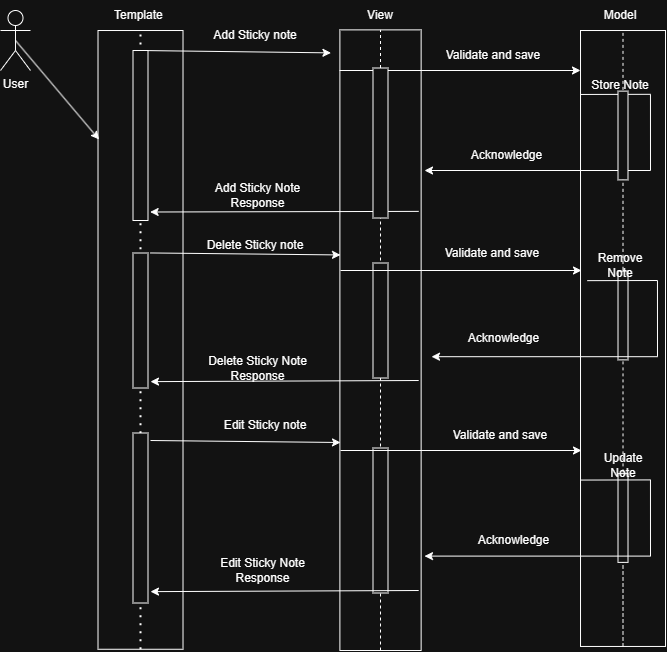

The diagram above was exported from draw.io. Its source (the exported page's mxGraphModel, read from the mxfile embedded in the PNG):
<mxGraphModel dx="1181" dy="630" grid="1" gridSize="10" guides="1" tooltips="1" connect="1" arrows="1" fold="1" page="1" pageScale="1" pageWidth="850" pageHeight="1100" math="0" shadow="0">
  <root>
    <mxCell id="0" />
    <mxCell id="1" parent="0" />
    <mxCell id="L53ixgz7DTCF2GU3nyul-1" value="User" style="shape=umlActor;verticalLabelPosition=bottom;verticalAlign=top;html=1;outlineConnect=0;" parent="1" vertex="1">
      <mxGeometry x="60" y="60" width="30" height="60" as="geometry" />
    </mxCell>
    <mxCell id="L53ixgz7DTCF2GU3nyul-2" value="" style="rounded=0;whiteSpace=wrap;html=1;rotation=-90;" parent="1" vertex="1">
      <mxGeometry x="-109.37" y="346.88" width="618.75" height="85" as="geometry" />
    </mxCell>
    <mxCell id="L53ixgz7DTCF2GU3nyul-3" value="Template&amp;nbsp;" style="text;html=1;align=center;verticalAlign=middle;whiteSpace=wrap;rounded=0;" parent="1" vertex="1">
      <mxGeometry x="170" y="50" width="60" height="30" as="geometry" />
    </mxCell>
    <mxCell id="L53ixgz7DTCF2GU3nyul-5" value="View" style="text;html=1;align=center;verticalAlign=middle;whiteSpace=wrap;rounded=0;" parent="1" vertex="1">
      <mxGeometry x="410" y="50" width="60" height="30" as="geometry" />
    </mxCell>
    <mxCell id="L53ixgz7DTCF2GU3nyul-7" value="Model" style="text;html=1;align=center;verticalAlign=middle;whiteSpace=wrap;rounded=0;" parent="1" vertex="1">
      <mxGeometry x="650" y="50" width="60" height="30" as="geometry" />
    </mxCell>
    <mxCell id="L53ixgz7DTCF2GU3nyul-8" value="" style="rounded=0;whiteSpace=wrap;html=1;rotation=-90;" parent="1" vertex="1">
      <mxGeometry x="129.69" y="349.07" width="620.63" height="81.25" as="geometry" />
    </mxCell>
    <mxCell id="L53ixgz7DTCF2GU3nyul-9" value="" style="rounded=0;whiteSpace=wrap;html=1;rotation=-90;" parent="1" vertex="1">
      <mxGeometry x="374.53" y="345.48" width="615.95" height="85" as="geometry" />
    </mxCell>
    <mxCell id="L53ixgz7DTCF2GU3nyul-10" value="" style="endArrow=none;dashed=1;html=1;dashPattern=1 3;strokeWidth=2;rounded=0;entryX=1;entryY=0.5;entryDx=0;entryDy=0;exitX=0;exitY=0.5;exitDx=0;exitDy=0;" parent="1" source="L53ixgz7DTCF2GU3nyul-22" target="L53ixgz7DTCF2GU3nyul-2" edge="1">
      <mxGeometry width="50" height="50" relative="1" as="geometry">
        <mxPoint x="160" y="180" as="sourcePoint" />
        <mxPoint x="210" y="130" as="targetPoint" />
      </mxGeometry>
    </mxCell>
    <mxCell id="L53ixgz7DTCF2GU3nyul-11" value="" style="endArrow=none;dashed=1;html=1;rounded=0;entryX=1;entryY=0.5;entryDx=0;entryDy=0;exitX=0;exitY=0.5;exitDx=0;exitDy=0;" parent="1" source="L53ixgz7DTCF2GU3nyul-24" target="L53ixgz7DTCF2GU3nyul-8" edge="1">
      <mxGeometry width="50" height="50" relative="1" as="geometry">
        <mxPoint x="430" y="200" as="sourcePoint" />
        <mxPoint x="480" y="150" as="targetPoint" />
      </mxGeometry>
    </mxCell>
    <mxCell id="L53ixgz7DTCF2GU3nyul-12" value="" style="endArrow=none;dashed=1;html=1;rounded=0;entryX=1;entryY=0.5;entryDx=0;entryDy=0;exitX=0;exitY=0.5;exitDx=0;exitDy=0;" parent="1" source="L53ixgz7DTCF2GU3nyul-26" target="L53ixgz7DTCF2GU3nyul-9" edge="1">
      <mxGeometry width="50" height="50" relative="1" as="geometry">
        <mxPoint x="660" y="230" as="sourcePoint" />
        <mxPoint x="710" y="180" as="targetPoint" />
      </mxGeometry>
    </mxCell>
    <mxCell id="L53ixgz7DTCF2GU3nyul-13" value="" style="endArrow=classic;html=1;rounded=0;entryX=0.944;entryY=1.079;entryDx=0;entryDy=0;entryPerimeter=0;" parent="1" target="L53ixgz7DTCF2GU3nyul-14" edge="1">
      <mxGeometry width="50" height="50" relative="1" as="geometry">
        <mxPoint x="200" y="100" as="sourcePoint" />
        <mxPoint x="440" y="100" as="targetPoint" />
      </mxGeometry>
    </mxCell>
    <mxCell id="L53ixgz7DTCF2GU3nyul-14" value="Add Sticky note" style="text;html=1;align=center;verticalAlign=middle;whiteSpace=wrap;rounded=0;" parent="1" vertex="1">
      <mxGeometry x="230" y="70" width="170" height="30" as="geometry" />
    </mxCell>
    <mxCell id="L53ixgz7DTCF2GU3nyul-15" value="" style="endArrow=classic;html=1;rounded=0;" parent="1" edge="1">
      <mxGeometry width="50" height="50" relative="1" as="geometry">
        <mxPoint x="399" y="120" as="sourcePoint" />
        <mxPoint x="640" y="120" as="targetPoint" />
      </mxGeometry>
    </mxCell>
    <mxCell id="L53ixgz7DTCF2GU3nyul-16" value="Validate and save" style="text;html=1;align=center;verticalAlign=middle;whiteSpace=wrap;rounded=0;" parent="1" vertex="1">
      <mxGeometry x="491" y="90" width="124" height="30" as="geometry" />
    </mxCell>
    <mxCell id="L53ixgz7DTCF2GU3nyul-17" value="" style="endArrow=classic;html=1;rounded=0;exitX=0.801;exitY=-0.002;exitDx=0;exitDy=0;exitPerimeter=0;" parent="1" edge="1">
      <mxGeometry width="50" height="50" relative="1" as="geometry">
        <mxPoint x="639.79" y="143.95749999999992" as="sourcePoint" />
        <mxPoint x="484" y="220" as="targetPoint" />
        <Array as="points">
          <mxPoint x="709.96" y="143.81" />
          <mxPoint x="710" y="220" />
        </Array>
      </mxGeometry>
    </mxCell>
    <mxCell id="L53ixgz7DTCF2GU3nyul-18" value="Acknowledge" style="text;html=1;align=center;verticalAlign=middle;whiteSpace=wrap;rounded=0;" parent="1" vertex="1">
      <mxGeometry x="518" y="190" width="97" height="30" as="geometry" />
    </mxCell>
    <mxCell id="L53ixgz7DTCF2GU3nyul-19" value="Store Note" style="text;html=1;align=center;verticalAlign=middle;whiteSpace=wrap;rounded=0;" parent="1" vertex="1">
      <mxGeometry x="650" y="120" width="60" height="30" as="geometry" />
    </mxCell>
    <mxCell id="L53ixgz7DTCF2GU3nyul-20" value="" style="endArrow=classic;html=1;rounded=0;exitX=0.51;exitY=0.97;exitDx=0;exitDy=0;exitPerimeter=0;entryX=0.05;entryY=1.143;entryDx=0;entryDy=0;entryPerimeter=0;" parent="1" target="L53ixgz7DTCF2GU3nyul-22" edge="1">
      <mxGeometry width="50" height="50" relative="1" as="geometry">
        <mxPoint x="478.1875" y="260.875" as="sourcePoint" />
        <mxPoint x="370" y="250" as="targetPoint" />
      </mxGeometry>
    </mxCell>
    <mxCell id="L53ixgz7DTCF2GU3nyul-21" value="Add Sticky Note Response" style="text;html=1;align=center;verticalAlign=middle;whiteSpace=wrap;rounded=0;" parent="1" vertex="1">
      <mxGeometry x="265" y="230" width="105" height="30" as="geometry" />
    </mxCell>
    <mxCell id="L53ixgz7DTCF2GU3nyul-23" value="" style="endArrow=none;dashed=1;html=1;dashPattern=1 3;strokeWidth=2;rounded=0;entryX=1;entryY=0.5;entryDx=0;entryDy=0;exitX=0;exitY=0.5;exitDx=0;exitDy=0;" parent="1" source="L53ixgz7DTCF2GU3nyul-2" target="L53ixgz7DTCF2GU3nyul-22" edge="1">
      <mxGeometry width="50" height="50" relative="1" as="geometry">
        <mxPoint x="200" y="420" as="sourcePoint" />
        <mxPoint x="200" y="80" as="targetPoint" />
      </mxGeometry>
    </mxCell>
    <mxCell id="L53ixgz7DTCF2GU3nyul-22" value="" style="rounded=0;whiteSpace=wrap;html=1;rotation=-90;" parent="1" vertex="1">
      <mxGeometry x="115" y="177.5" width="170" height="15" as="geometry" />
    </mxCell>
    <mxCell id="L53ixgz7DTCF2GU3nyul-25" value="" style="endArrow=none;dashed=1;html=1;rounded=0;entryX=1;entryY=0.5;entryDx=0;entryDy=0;exitX=0;exitY=0.5;exitDx=0;exitDy=0;" parent="1" source="L53ixgz7DTCF2GU3nyul-8" target="L53ixgz7DTCF2GU3nyul-24" edge="1">
      <mxGeometry width="50" height="50" relative="1" as="geometry">
        <mxPoint x="440" y="429" as="sourcePoint" />
        <mxPoint x="440" y="79" as="targetPoint" />
      </mxGeometry>
    </mxCell>
    <mxCell id="L53ixgz7DTCF2GU3nyul-24" value="" style="rounded=0;whiteSpace=wrap;html=1;rotation=-90;" parent="1" vertex="1">
      <mxGeometry x="365" y="185" width="150" height="15" as="geometry" />
    </mxCell>
    <mxCell id="L53ixgz7DTCF2GU3nyul-27" value="" style="endArrow=none;dashed=1;html=1;rounded=0;entryX=1;entryY=0.5;entryDx=0;entryDy=0;exitX=0;exitY=0.5;exitDx=0;exitDy=0;" parent="1" source="InTkcE5ukqEPuZUCIfNP-6" target="L53ixgz7DTCF2GU3nyul-26" edge="1">
      <mxGeometry width="50" height="50" relative="1" as="geometry">
        <mxPoint x="683" y="433" as="sourcePoint" />
        <mxPoint x="683" y="80" as="targetPoint" />
      </mxGeometry>
    </mxCell>
    <mxCell id="L53ixgz7DTCF2GU3nyul-26" value="" style="rounded=0;whiteSpace=wrap;html=1;rotation=-90;" parent="1" vertex="1">
      <mxGeometry x="638.12" y="180" width="88.75" height="10" as="geometry" />
    </mxCell>
    <mxCell id="L53ixgz7DTCF2GU3nyul-28" value="" style="endArrow=classic;html=1;rounded=0;entryX=0.824;entryY=0.012;entryDx=0;entryDy=0;entryPerimeter=0;exitX=0.5;exitY=0.5;exitDx=0;exitDy=0;exitPerimeter=0;" parent="1" source="L53ixgz7DTCF2GU3nyul-1" target="L53ixgz7DTCF2GU3nyul-2" edge="1">
      <mxGeometry width="50" height="50" relative="1" as="geometry">
        <mxPoint x="90" y="200" as="sourcePoint" />
        <mxPoint x="140" y="150" as="targetPoint" />
      </mxGeometry>
    </mxCell>
    <mxCell id="InTkcE5ukqEPuZUCIfNP-1" value="" style="rounded=0;whiteSpace=wrap;html=1;rotation=-90;" vertex="1" parent="1">
      <mxGeometry x="132.5" y="362.5" width="135" height="15" as="geometry" />
    </mxCell>
    <mxCell id="InTkcE5ukqEPuZUCIfNP-2" value="" style="endArrow=classic;html=1;rounded=0;entryX=0.944;entryY=1.079;entryDx=0;entryDy=0;entryPerimeter=0;" edge="1" parent="1">
      <mxGeometry width="50" height="50" relative="1" as="geometry">
        <mxPoint x="210" y="302.45" as="sourcePoint" />
        <mxPoint x="400" y="304.45" as="targetPoint" />
      </mxGeometry>
    </mxCell>
    <mxCell id="InTkcE5ukqEPuZUCIfNP-3" value="Delete Sticky note" style="text;html=1;align=center;verticalAlign=middle;whiteSpace=wrap;rounded=0;" vertex="1" parent="1">
      <mxGeometry x="230" y="280" width="170" height="30" as="geometry" />
    </mxCell>
    <mxCell id="InTkcE5ukqEPuZUCIfNP-4" value="" style="rounded=0;whiteSpace=wrap;html=1;rotation=-90;" vertex="1" parent="1">
      <mxGeometry x="382.5" y="362.5" width="115" height="15" as="geometry" />
    </mxCell>
    <mxCell id="InTkcE5ukqEPuZUCIfNP-5" value="" style="endArrow=classic;html=1;rounded=0;" edge="1" parent="1">
      <mxGeometry width="50" height="50" relative="1" as="geometry">
        <mxPoint x="400" y="320" as="sourcePoint" />
        <mxPoint x="641" y="320" as="targetPoint" />
      </mxGeometry>
    </mxCell>
    <mxCell id="InTkcE5ukqEPuZUCIfNP-7" value="" style="endArrow=none;dashed=1;html=1;rounded=0;entryX=1;entryY=0.5;entryDx=0;entryDy=0;exitX=0;exitY=0.5;exitDx=0;exitDy=0;" edge="1" parent="1" source="InTkcE5ukqEPuZUCIfNP-20" target="InTkcE5ukqEPuZUCIfNP-6">
      <mxGeometry width="50" height="50" relative="1" as="geometry">
        <mxPoint x="683" y="527" as="sourcePoint" />
        <mxPoint x="682" y="141" as="targetPoint" />
      </mxGeometry>
    </mxCell>
    <mxCell id="InTkcE5ukqEPuZUCIfNP-6" value="" style="rounded=0;whiteSpace=wrap;html=1;rotation=-90;" vertex="1" parent="1">
      <mxGeometry x="638.135" y="360.005" width="88.75" height="10" as="geometry" />
    </mxCell>
    <mxCell id="InTkcE5ukqEPuZUCIfNP-8" value="" style="endArrow=classic;html=1;rounded=0;exitX=0.801;exitY=-0.002;exitDx=0;exitDy=0;exitPerimeter=0;" edge="1" parent="1">
      <mxGeometry width="50" height="50" relative="1" as="geometry">
        <mxPoint x="646.79" y="330.1474999999999" as="sourcePoint" />
        <mxPoint x="491" y="406.19" as="targetPoint" />
        <Array as="points">
          <mxPoint x="716.96" y="330" />
          <mxPoint x="717" y="406.19" />
        </Array>
      </mxGeometry>
    </mxCell>
    <mxCell id="InTkcE5ukqEPuZUCIfNP-9" value="Remove Note" style="text;html=1;align=center;verticalAlign=middle;whiteSpace=wrap;rounded=0;" vertex="1" parent="1">
      <mxGeometry x="650" y="300" width="60" height="30" as="geometry" />
    </mxCell>
    <mxCell id="InTkcE5ukqEPuZUCIfNP-10" value="Validate and save" style="text;html=1;align=center;verticalAlign=middle;whiteSpace=wrap;rounded=0;" vertex="1" parent="1">
      <mxGeometry x="490" y="288.45" width="124" height="30" as="geometry" />
    </mxCell>
    <mxCell id="InTkcE5ukqEPuZUCIfNP-11" value="Acknowledge" style="text;html=1;align=center;verticalAlign=middle;whiteSpace=wrap;rounded=0;" vertex="1" parent="1">
      <mxGeometry x="515" y="372.5" width="97" height="30" as="geometry" />
    </mxCell>
    <mxCell id="InTkcE5ukqEPuZUCIfNP-12" value="" style="endArrow=classic;html=1;rounded=0;exitX=0.51;exitY=0.97;exitDx=0;exitDy=0;exitPerimeter=0;entryX=0.05;entryY=1.143;entryDx=0;entryDy=0;entryPerimeter=0;" edge="1" parent="1">
      <mxGeometry width="50" height="50" relative="1" as="geometry">
        <mxPoint x="478.1875" y="430" as="sourcePoint" />
        <mxPoint x="210" y="431.125" as="targetPoint" />
      </mxGeometry>
    </mxCell>
    <mxCell id="InTkcE5ukqEPuZUCIfNP-13" value="Delete Sticky Note Response" style="text;html=1;align=center;verticalAlign=middle;whiteSpace=wrap;rounded=0;" vertex="1" parent="1">
      <mxGeometry x="265" y="402.5" width="105" height="30" as="geometry" />
    </mxCell>
    <mxCell id="InTkcE5ukqEPuZUCIfNP-14" value="" style="rounded=0;whiteSpace=wrap;html=1;rotation=-90;" vertex="1" parent="1">
      <mxGeometry x="115" y="560" width="170" height="15" as="geometry" />
    </mxCell>
    <mxCell id="InTkcE5ukqEPuZUCIfNP-15" value="Edit Sticky note" style="text;html=1;align=center;verticalAlign=middle;whiteSpace=wrap;rounded=0;" vertex="1" parent="1">
      <mxGeometry x="240" y="460" width="170" height="30" as="geometry" />
    </mxCell>
    <mxCell id="InTkcE5ukqEPuZUCIfNP-16" value="" style="endArrow=classic;html=1;rounded=0;entryX=0.944;entryY=1.079;entryDx=0;entryDy=0;entryPerimeter=0;" edge="1" parent="1">
      <mxGeometry width="50" height="50" relative="1" as="geometry">
        <mxPoint x="210" y="490" as="sourcePoint" />
        <mxPoint x="400" y="492" as="targetPoint" />
      </mxGeometry>
    </mxCell>
    <mxCell id="InTkcE5ukqEPuZUCIfNP-17" value="" style="rounded=0;whiteSpace=wrap;html=1;rotation=-90;" vertex="1" parent="1">
      <mxGeometry x="367.5" y="562.5" width="145" height="15" as="geometry" />
    </mxCell>
    <mxCell id="InTkcE5ukqEPuZUCIfNP-18" value="" style="endArrow=classic;html=1;rounded=0;" edge="1" parent="1">
      <mxGeometry width="50" height="50" relative="1" as="geometry">
        <mxPoint x="400" y="500" as="sourcePoint" />
        <mxPoint x="641" y="500" as="targetPoint" />
      </mxGeometry>
    </mxCell>
    <mxCell id="InTkcE5ukqEPuZUCIfNP-19" value="Validate and save" style="text;html=1;align=center;verticalAlign=middle;whiteSpace=wrap;rounded=0;" vertex="1" parent="1">
      <mxGeometry x="497.5" y="470" width="124" height="30" as="geometry" />
    </mxCell>
    <mxCell id="InTkcE5ukqEPuZUCIfNP-21" value="" style="endArrow=none;dashed=1;html=1;rounded=0;entryX=1;entryY=0.5;entryDx=0;entryDy=0;exitX=0;exitY=0.5;exitDx=0;exitDy=0;" edge="1" parent="1" source="L53ixgz7DTCF2GU3nyul-9" target="InTkcE5ukqEPuZUCIfNP-20">
      <mxGeometry width="50" height="50" relative="1" as="geometry">
        <mxPoint x="683" y="696" as="sourcePoint" />
        <mxPoint x="683" y="321" as="targetPoint" />
      </mxGeometry>
    </mxCell>
    <mxCell id="InTkcE5ukqEPuZUCIfNP-20" value="" style="rounded=0;whiteSpace=wrap;html=1;rotation=-90;" vertex="1" parent="1">
      <mxGeometry x="638.135" y="562.505" width="88.75" height="10" as="geometry" />
    </mxCell>
    <mxCell id="InTkcE5ukqEPuZUCIfNP-22" value="" style="endArrow=classic;html=1;rounded=0;exitX=0.801;exitY=-0.002;exitDx=0;exitDy=0;exitPerimeter=0;" edge="1" parent="1">
      <mxGeometry width="50" height="50" relative="1" as="geometry">
        <mxPoint x="639.79" y="529.5574999999999" as="sourcePoint" />
        <mxPoint x="484" y="605.6" as="targetPoint" />
        <Array as="points">
          <mxPoint x="709.96" y="529.41" />
          <mxPoint x="710" y="605.6" />
        </Array>
      </mxGeometry>
    </mxCell>
    <mxCell id="InTkcE5ukqEPuZUCIfNP-23" value="Update Note" style="text;html=1;align=center;verticalAlign=middle;whiteSpace=wrap;rounded=0;" vertex="1" parent="1">
      <mxGeometry x="652.51" y="500" width="60" height="30" as="geometry" />
    </mxCell>
    <mxCell id="InTkcE5ukqEPuZUCIfNP-24" value="Acknowledge" style="text;html=1;align=center;verticalAlign=middle;whiteSpace=wrap;rounded=0;" vertex="1" parent="1">
      <mxGeometry x="524.5" y="575" width="97" height="30" as="geometry" />
    </mxCell>
    <mxCell id="InTkcE5ukqEPuZUCIfNP-25" value="" style="endArrow=classic;html=1;rounded=0;exitX=0.51;exitY=0.97;exitDx=0;exitDy=0;exitPerimeter=0;entryX=0.05;entryY=1.143;entryDx=0;entryDy=0;entryPerimeter=0;" edge="1" parent="1">
      <mxGeometry width="50" height="50" relative="1" as="geometry">
        <mxPoint x="478.1875" y="640" as="sourcePoint" />
        <mxPoint x="210" y="641.125" as="targetPoint" />
      </mxGeometry>
    </mxCell>
    <mxCell id="InTkcE5ukqEPuZUCIfNP-26" value="Edit Sticky Note Response" style="text;html=1;align=center;verticalAlign=middle;whiteSpace=wrap;rounded=0;" vertex="1" parent="1">
      <mxGeometry x="269.53" y="605" width="105" height="30" as="geometry" />
    </mxCell>
  </root>
</mxGraphModel>